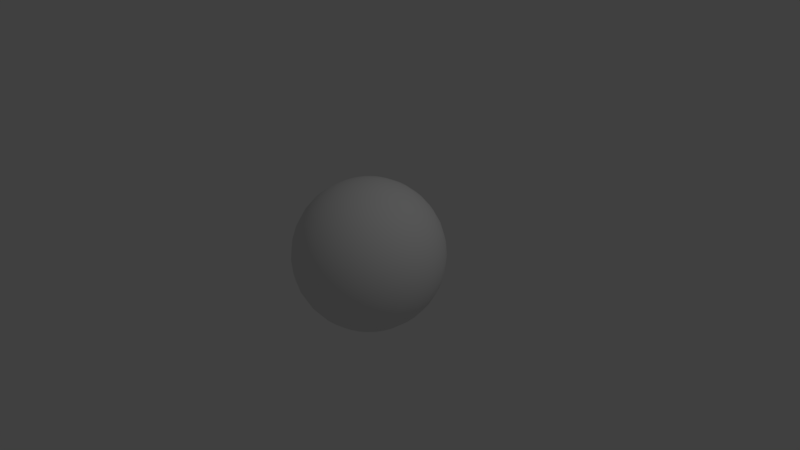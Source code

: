 # Source: Venus.blend  (saved by Blender 2.79.0; exported with 4.5.12 LTS)
import bpy
from mathutils import Matrix  # noqa: F401  (used for matrix-valued properties, if any)

bpy.ops.wm.read_factory_settings(use_empty=True)
scene = bpy.context.scene
scene.name = 'Scene'

# ---- collections
col_collection_1 = bpy.data.collections.new('Collection 1'); scene.collection.children.link(col_collection_1)

# ---- world
world_world = bpy.data.worlds.new('World'); scene.world = world_world
world_world.color = (0.05088, 0.05088, 0.05088)
world_world.use_sun_shadow = False
world_world.sun_shadow_jitter_overblur = 0.0
world_world.cycles.sampling_method = 'MANUAL'

# ---- cameras
cam_camera = bpy.data.cameras.new('Camera')
cam_camera.clip_end = 100.0
cam_camera.lens = 35.0
cam_camera.sensor_width = 32.0
cam_camera.sensor_height = 18.0
cam_camera.ortho_scale = 7.314
cam_camera.dof.focus_distance = 0.0
cam_camera.dof.aperture_fstop = 128.0

# ---- lights
light_lamp = bpy.data.lights.new('Lamp', 'POINT')
light_lamp.transmission_factor = 0.0
light_lamp.cutoff_distance = 30.0
light_lamp.energy = 100.0
light_lamp.shadow_buffer_clip_start = 1.001
light_lamp.shadow_soft_size = 0.1
light_lamp.shadow_maximum_resolution = 0.006
light_lamp.use_absolute_resolution = True

# ---- meshes
me_sphere = bpy.data.meshes.new('Sphere')
me_sphere.from_pydata([(0.0, 0.1951, 0.9808), (0.0, 0.3827, 0.9239), (0.0, 0.5556, 0.8315), (0.0, 0.7071, 0.7071), (0.0, 0.8315, 0.5556), (0.0, 0.9239, 0.3827), (0.0, 0.9808, 0.1951), (0.0, 1.0, 7.55e-08), (0.0, 0.9808, -0.1951), (0.0, 0.5556, -0.8315), (0.03806, 0.1913, 0.9808), (0.07466, 0.3753, 0.9239), (0.1084, 0.5449, 0.8315), (0.1379, 0.6935, 0.7071), (0.1622, 0.8155, 0.5556), (0.1802, 0.9061, 0.3827), (0.1913, 0.9619, 0.1951), (0.1951, 0.9808, 7.55e-08), (0.1913, 0.9619, -0.1951), (0.1802, 0.9061, -0.3827), (0.1622, 0.8155, -0.5556), (0.1379, 0.6935, -0.7071), (0.1084, 0.5449, -0.8315), (0.07466, 0.3753, -0.9239), (0.03806, 0.1913, -0.9808), (0.07466, 0.1802, 0.9808), (0.1464, 0.3536, 0.9239), (0.2126, 0.5133, 0.8315), (0.2706, 0.6533, 0.7071), (0.3182, 0.7682, 0.5556), (0.3536, 0.8536, 0.3827), (0.3753, 0.9061, 0.1951), (0.3827, 0.9239, 7.55e-08), (0.3753, 0.9061, -0.1951), (0.3536, 0.8536, -0.3827), (0.3182, 0.7682, -0.5556), (0.2706, 0.6533, -0.7071), (0.2126, 0.5133, -0.8315), (0.1464, 0.3536, -0.9239), (0.07466, 0.1802, -0.9808), (0.1084, 0.1622, 0.9808), (0.2126, 0.3182, 0.9239), (0.3087, 0.4619, 0.8315), (0.3928, 0.5879, 0.7071), (0.4619, 0.6913, 0.5556), (0.5133, 0.7682, 0.3827), (0.5449, 0.8155, 0.1951), (0.5556, 0.8315, 7.55e-08), (0.5449, 0.8155, -0.1951), (0.5133, 0.7682, -0.3827), (0.4619, 0.6913, -0.5556), (0.3928, 0.5879, -0.7071), (0.3087, 0.4619, -0.8315), (0.2126, 0.3182, -0.9239), (0.1084, 0.1622, -0.9808), (0.1379, 0.1379, 0.9808), (0.2706, 0.2706, 0.9239), (0.3928, 0.3928, 0.8315), (0.5, 0.5, 0.7071), (0.5879, 0.5879, 0.5556), (0.6533, 0.6533, 0.3827), (0.6935, 0.6935, 0.1951), (0.7071, 0.7071, 7.55e-08), (0.6935, 0.6935, -0.1951), (0.6533, 0.6533, -0.3827), (0.5879, 0.5879, -0.5556), (0.5, 0.5, -0.7071), (0.3928, 0.3928, -0.8315), (0.2706, 0.2706, -0.9239), (0.1379, 0.1379, -0.9808), (0.1622, 0.1084, 0.9808), (0.3182, 0.2126, 0.9239), (0.4619, 0.3087, 0.8315), (0.5879, 0.3928, 0.7071), (0.6913, 0.4619, 0.5556), (0.7682, 0.5133, 0.3827), (0.8155, 0.5449, 0.1951), (0.8315, 0.5556, 7.55e-08), (0.8155, 0.5449, -0.1951), (0.7682, 0.5133, -0.3827), (0.6913, 0.4619, -0.5556), (0.5879, 0.3928, -0.7071), (0.4619, 0.3087, -0.8315), (0.3182, 0.2126, -0.9239), (0.1622, 0.1084, -0.9808), (0.1802, 0.07466, 0.9808), (0.3536, 0.1464, 0.9239), (0.5133, 0.2126, 0.8315), (0.6533, 0.2706, 0.7071), (0.7682, 0.3182, 0.5556), (0.8536, 0.3536, 0.3827), (0.9061, 0.3753, 0.1951), (0.9239, 0.3827, 7.55e-08), (0.9061, 0.3753, -0.1951), (0.8536, 0.3536, -0.3827), (0.7682, 0.3182, -0.5556), (0.6533, 0.2706, -0.7071), (0.5133, 0.2126, -0.8315), (0.3536, 0.1464, -0.9239), (0.1802, 0.07466, -0.9808), (0.1913, 0.03806, 0.9808), (0.3753, 0.07466, 0.9239), (0.5449, 0.1084, 0.8315), (0.6935, 0.1379, 0.7071), (0.8155, 0.1622, 0.5556), (0.9061, 0.1802, 0.3827), (0.9619, 0.1913, 0.1951), (0.9808, 0.1951, 7.55e-08), (0.9619, 0.1913, -0.1951), (0.9061, 0.1802, -0.3827), (0.8155, 0.1622, -0.5556), (0.6935, 0.1379, -0.7071), (0.5449, 0.1084, -0.8315), (0.3753, 0.07466, -0.9239), (0.1913, 0.03806, -0.9808), (0.1951, -3.266e-07, 0.9808), (0.3827, -3.192e-07, 0.9239), (0.5556, -3.117e-07, 0.8315), (0.7071, -3.192e-07, 0.7071), (0.8315, -3.341e-07, 0.5556), (0.9239, -2.745e-07, 0.3827), (0.9808, -3.937e-07, 0.1951), (1.0, -3.788e-07, 7.55e-08), (0.9808, -3.937e-07, -0.1951), (0.9239, -2.298e-07, -0.3827), (0.8315, -3.341e-07, -0.5556), (0.7071, -3.192e-07, -0.7071), (0.5556, -3.415e-07, -0.8315), (0.3827, -3.043e-07, -0.9239), (0.1951, -3.08e-07, -0.9808), (0.1913, -0.03806, 0.9808), (0.3753, -0.07466, 0.9239), (0.5449, -0.1084, 0.8315), (0.6935, -0.138, 0.7071), (0.8155, -0.1622, 0.5556), (0.9061, -0.1802, 0.3827), (0.9619, -0.1913, 0.1951), (0.9808, -0.1951, 7.55e-08), (0.9619, -0.1913, -0.1951), (0.9061, -0.1802, -0.3827), (0.8155, -0.1622, -0.5556), (0.6935, -0.138, -0.7071), (0.5449, -0.1084, -0.8315), (0.3753, -0.07466, -0.9239), (0.1913, -0.03806, -0.9808), (0.1802, -0.07466, 0.9808), (0.3536, -0.1464, 0.9239), (0.5133, -0.2126, 0.8315), (0.6533, -0.2706, 0.7071), (0.7682, -0.3182, 0.5556), (0.8536, -0.3536, 0.3827), (0.9061, -0.3753, 0.1951), (0.9239, -0.3827, 7.55e-08), (0.9061, -0.3753, -0.1951), (0.8536, -0.3536, -0.3827), (0.7682, -0.3182, -0.5556), (0.6533, -0.2706, -0.7071), (0.5133, -0.2126, -0.8315), (0.3536, -0.1464, -0.9239), (0.1802, -0.07466, -0.9808), (0.1622, -0.1084, 0.9808), (0.3182, -0.2126, 0.9239), (0.4619, -0.3087, 0.8315), (0.5879, -0.3928, 0.7071), (0.6913, -0.4619, 0.5556), (0.7682, -0.5133, 0.3827), (0.8155, -0.5449, 0.1951), (0.8315, -0.5556, 7.55e-08), (0.8155, -0.5449, -0.1951), (0.7682, -0.5133, -0.3827), (0.6913, -0.4619, -0.5556), (0.5879, -0.3928, -0.7071), (0.4619, -0.3087, -0.8315), (0.3182, -0.2126, -0.9239), (0.1622, -0.1084, -0.9808), (0.1379, -0.138, 0.9808), (0.2706, -0.2706, 0.9239), (0.3928, -0.3928, 0.8315), (0.5, -0.5, 0.7071), (0.5879, -0.5879, 0.5556), (0.6533, -0.6533, 0.3827), (0.6935, -0.6935, 0.1951), (0.7071, -0.7071, 7.55e-08), (0.6935, -0.6935, -0.1951), (0.6533, -0.6533, -0.3827), (0.5879, -0.5879, -0.5556), (0.5, -0.5, -0.7071), (0.3928, -0.3928, -0.8315), (0.2706, -0.2706, -0.9239), (0.1379, -0.138, -0.9808), (0.1084, -0.1622, 0.9808), (0.2126, -0.3182, 0.9239), (0.3087, -0.4619, 0.8315), (0.3928, -0.5879, 0.7071), (0.4619, -0.6913, 0.5556), (0.5133, -0.7682, 0.3827), (0.5449, -0.8155, 0.1951), (0.5556, -0.8315, 7.55e-08), (0.5449, -0.8155, -0.1951), (0.5133, -0.7682, -0.3827), (0.4619, -0.6913, -0.5556), (0.3928, -0.5879, -0.7071), (0.3087, -0.4619, -0.8315), (0.2126, -0.3182, -0.9239), (0.1084, -0.1622, -0.9808), (0.0, -3.258e-07, -1.0), (0.07466, -0.1802, 0.9808), (0.1464, -0.3536, 0.9239), (0.2126, -0.5133, 0.8315), (0.2706, -0.6533, 0.7071), (0.3182, -0.7682, 0.5556), (0.3536, -0.8536, 0.3827), (0.3753, -0.9061, 0.1951), (0.3827, -0.9239, 7.55e-08), (0.3753, -0.9061, -0.1951), (0.3536, -0.8536, -0.3827), (0.3182, -0.7682, -0.5556), (0.2706, -0.6533, -0.7071), (0.2126, -0.5133, -0.8315), (0.1464, -0.3536, -0.9239), (0.07466, -0.1802, -0.9808), (0.03806, -0.1913, 0.9808), (0.07466, -0.3753, 0.9239), (0.1084, -0.5449, 0.8315), (0.1379, -0.6935, 0.7071), (0.1622, -0.8155, 0.5556), (0.1802, -0.9061, 0.3827), (0.1913, -0.9619, 0.1951), (0.1951, -0.9808, 7.55e-08), (0.1913, -0.9619, -0.1951), (0.1802, -0.9061, -0.3827), (0.1622, -0.8155, -0.5556), (0.1379, -0.6935, -0.7071), (0.1084, -0.5449, -0.8315), (0.07466, -0.3753, -0.9239), (0.03806, -0.1913, -0.9808), (-7.212e-09, -0.1951, 0.9808), (4.122e-08, -0.3827, 0.9239), (2.632e-08, -0.5556, 0.8315), (-2.584e-08, -0.7071, 0.7071), (-8.544e-08, -0.8315, 0.5556), (6.357e-08, -0.9239, 0.3827), (-8.544e-08, -0.9808, 0.1951), (-1.003e-07, -1.0, 7.55e-08), (-8.544e-08, -0.9808, -0.1951), (6.357e-08, -0.9239, -0.3827), (-8.544e-08, -0.8315, -0.5556), (-2.584e-08, -0.7071, -0.7071), (-1.094e-08, -0.5556, -0.8315), (3.964e-09, -0.3827, -0.9239), (3.964e-09, -0.1951, -0.9808), (-0.03806, -0.1913, 0.9808), (-0.07466, -0.3753, 0.9239), (-0.1084, -0.5449, 0.8315), (-0.1379, -0.6935, 0.7071), (-0.1622, -0.8155, 0.5556), (-0.1802, -0.9061, 0.3827), (-0.1913, -0.9619, 0.1951), (-0.1951, -0.9808, 7.55e-08), (-0.1913, -0.9619, -0.1951), (-0.1802, -0.9061, -0.3827), (-0.1622, -0.8155, -0.5556), (-0.1379, -0.6935, -0.7071), (-0.1084, -0.5449, -0.8315), (-0.07466, -0.3753, -0.9239), (-0.03806, -0.1913, -0.9808), (-0.07466, -0.1802, 0.9808), (-0.1464, -0.3536, 0.9239), (-0.2126, -0.5133, 0.8315), (-0.2706, -0.6533, 0.7071), (-0.3182, -0.7682, 0.5556), (-0.3536, -0.8536, 0.3827), (-0.3753, -0.9061, 0.1951), (-0.3827, -0.9239, 7.55e-08), (-0.3753, -0.9061, -0.1951), (-0.3536, -0.8536, -0.3827), (-0.3182, -0.7682, -0.5556), (-0.2706, -0.6533, -0.7071), (-0.2126, -0.5133, -0.8315), (-0.1464, -0.3536, -0.9239), (-0.07466, -0.1802, -0.9808), (-0.1084, -0.1622, 0.9808), (-0.2126, -0.3182, 0.9239), (-0.3087, -0.4619, 0.8315), (-0.3928, -0.5879, 0.7071), (-0.4619, -0.6913, 0.5556), (-0.5133, -0.7682, 0.3827), (-0.5449, -0.8155, 0.1951), (-0.5556, -0.8315, 7.55e-08), (-0.5449, -0.8155, -0.1951), (-0.5133, -0.7682, -0.3827), (-0.4619, -0.6913, -0.5556), (-0.3928, -0.5879, -0.7071), (-0.3087, -0.4619, -0.8315), (-0.2126, -0.3182, -0.9239), (-0.1084, -0.1622, -0.9808), (-2.304e-07, -5.562e-07, 1.0), (-0.1379, -0.138, 0.9808), (-0.2706, -0.2706, 0.9239), (-0.3928, -0.3928, 0.8315), (-0.5, -0.5, 0.7071), (-0.5879, -0.5879, 0.5556), (-0.6533, -0.6533, 0.3827), (-0.6935, -0.6935, 0.1951), (-0.7071, -0.7071, 7.55e-08), (-0.6935, -0.6935, -0.1951), (-0.6533, -0.6533, -0.3827), (-0.5879, -0.5879, -0.5556), (-0.5, -0.5, -0.7071), (-0.3928, -0.3928, -0.8315), (-0.2706, -0.2706, -0.9239), (-0.1379, -0.1379, -0.9808), (-0.1622, -0.1084, 0.9808), (-0.3182, -0.2126, 0.9239), (-0.4619, -0.3087, 0.8315), (-0.5879, -0.3928, 0.7071), (-0.6913, -0.4619, 0.5556), (-0.7682, -0.5133, 0.3827), (-0.8155, -0.5449, 0.1951), (-0.8315, -0.5556, 7.55e-08), (-0.8155, -0.5449, -0.1951), (-0.7682, -0.5133, -0.3827), (-0.6913, -0.4619, -0.5556), (-0.5879, -0.3928, -0.7071), (-0.4619, -0.3087, -0.8315), (-0.3182, -0.2126, -0.9239), (-0.1622, -0.1084, -0.9808), (-0.1802, -0.07466, 0.9808), (-0.3536, -0.1464, 0.9239), (-0.5133, -0.2126, 0.8315), (-0.6533, -0.2706, 0.7071), (-0.7682, -0.3182, 0.5556), (-0.8536, -0.3536, 0.3827), (-0.9061, -0.3753, 0.1951), (-0.9239, -0.3827, 7.55e-08), (-0.9061, -0.3753, -0.1951), (-0.8536, -0.3536, -0.3827), (-0.7682, -0.3182, -0.5556), (-0.6533, -0.2706, -0.7071), (-0.5133, -0.2126, -0.8315), (-0.3536, -0.1464, -0.9239), (-0.1802, -0.07466, -0.9808), (-0.1913, -0.03806, 0.9808), (-0.3753, -0.07466, 0.9239), (-0.5449, -0.1084, 0.8315), (-0.6935, -0.1379, 0.7071), (-0.8155, -0.1622, 0.5556), (-0.9061, -0.1802, 0.3827), (-0.9619, -0.1913, 0.1951), (-0.9808, -0.1951, 7.55e-08), (-0.9619, -0.1913, -0.1951), (-0.9061, -0.1802, -0.3827), (-0.8155, -0.1622, -0.5556), (-0.6935, -0.1379, -0.7071), (-0.5449, -0.1084, -0.8315), (-0.3753, -0.07466, -0.9239), (-0.1913, -0.03806, -0.9808), (-0.1951, -3.117e-07, 0.9808), (-0.3827, -2.819e-07, 0.9239), (-0.5556, -2.819e-07, 0.8315), (-0.7071, -1.851e-07, 0.7071), (-0.8315, -1.404e-07, 0.5556), (-0.9239, -3.192e-07, 0.3827), (-0.9808, -9.567e-08, 0.1951), (-1.0, -1.404e-07, 7.55e-08), (-0.9808, -9.567e-08, -0.1951), (-0.9239, -3.192e-07, -0.3827), (-0.8315, -1.404e-07, -0.5556), (-0.7071, -1.851e-07, -0.7071), (-0.5556, -2.596e-07, -0.8315), (-0.3827, -2.521e-07, -0.9239), (-0.1951, -3.155e-07, -0.9808), (-0.1913, 0.03806, 0.9808), (-0.3753, 0.07466, 0.9239), (-0.5449, 0.1084, 0.8315), (-0.6935, 0.1379, 0.7071), (-0.8155, 0.1622, 0.5556), (-0.9061, 0.1802, 0.3827), (-0.9619, 0.1913, 0.1951), (-0.9808, 0.1951, 7.55e-08), (-0.9619, 0.1913, -0.1951), (-0.9061, 0.1802, -0.3827), (-0.8155, 0.1622, -0.5556), (-0.6935, 0.1379, -0.7071), (-0.5449, 0.1084, -0.8315), (-0.3753, 0.07466, -0.9239), (-0.1913, 0.03806, -0.9808), (-0.1802, 0.07466, 0.9808), (-0.3536, 0.1464, 0.9239), (-0.5133, 0.2126, 0.8315), (-0.6533, 0.2706, 0.7071), (-0.7682, 0.3182, 0.5556), (-0.8536, 0.3536, 0.3827), (-0.9061, 0.3753, 0.1951), (-0.9239, 0.3827, 7.55e-08), (-0.9061, 0.3753, -0.1951), (-0.8536, 0.3536, -0.3827), (-0.7682, 0.3182, -0.5556), (-0.6533, 0.2706, -0.7071), (-0.5133, 0.2126, -0.8315), (-0.3536, 0.1464, -0.9239), (-0.1802, 0.07466, -0.9808), (-0.1622, 0.1084, 0.9808), (-0.3182, 0.2126, 0.9239), (-0.4619, 0.3087, 0.8315), (-0.5879, 0.3928, 0.7071), (-0.6913, 0.4619, 0.5556), (-0.7682, 0.5133, 0.3827), (-0.8155, 0.5449, 0.1951), (-0.8315, 0.5556, 7.55e-08), (-0.8155, 0.5449, -0.1951), (-0.7682, 0.5133, -0.3827), (-0.6913, 0.4619, -0.5556), (-0.5879, 0.3928, -0.7071), (-0.4619, 0.3087, -0.8315), (-0.3182, 0.2126, -0.9239), (-0.1622, 0.1084, -0.9808), (-0.1379, 0.1379, 0.9808), (-0.2706, 0.2706, 0.9239), (-0.3928, 0.3928, 0.8315), (-0.5, 0.5, 0.7071), (-0.5879, 0.5879, 0.5556), (-0.6533, 0.6533, 0.3827), (-0.6935, 0.6935, 0.1951), (-0.7071, 0.7071, 7.55e-08), (-0.6935, 0.6935, -0.1951), (-0.6533, 0.6533, -0.3827), (-0.5879, 0.5879, -0.5556), (-0.5, 0.5, -0.7071), (-0.3928, 0.3928, -0.8315), (-0.2706, 0.2706, -0.9239), (-0.1379, 0.1379, -0.9808), (-0.1084, 0.1622, 0.9808), (-0.2126, 0.3182, 0.9239), (-0.3087, 0.4619, 0.8315), (-0.3928, 0.5879, 0.7071), (-0.4619, 0.6913, 0.5556), (-0.5133, 0.7682, 0.3827), (-0.5449, 0.8155, 0.1951), (-0.5556, 0.8315, 7.55e-08), (-0.5449, 0.8155, -0.1951), (-0.5133, 0.7682, -0.3827), (-0.4619, 0.6913, -0.5556), (-0.3928, 0.5879, -0.7071), (-0.3087, 0.4619, -0.8315), (-0.2126, 0.3182, -0.9239), (-0.1084, 0.1622, -0.9808), (-0.07466, 0.1802, 0.9808), (-0.1464, 0.3536, 0.9239), (-0.2126, 0.5133, 0.8315), (-0.2706, 0.6533, 0.7071), (-0.3182, 0.7682, 0.5556), (-0.3536, 0.8536, 0.3827), (-0.3753, 0.9061, 0.1951), (-0.3827, 0.9239, 7.55e-08), (-0.3753, 0.9061, -0.1951), (-0.3536, 0.8536, -0.3827), (-0.3182, 0.7682, -0.5556), (-0.2706, 0.6533, -0.7071), (-0.2126, 0.5133, -0.8315), (-0.1464, 0.3536, -0.9239), (-0.07466, 0.1802, -0.9808), (-0.03806, 0.1913, 0.9808), (-0.07466, 0.3753, 0.9239), (-0.1084, 0.5449, 0.8315), (-0.1379, 0.6935, 0.7071), (-0.1622, 0.8155, 0.5556), (-0.1802, 0.9061, 0.3827), (-0.1913, 0.9619, 0.1951), (-0.1951, 0.9808, 7.55e-08), (-0.1913, 0.9619, -0.1951), (-0.1802, 0.9061, -0.3827), (-0.1622, 0.8155, -0.5556), (-0.1379, 0.6935, -0.7071), (-0.1084, 0.5449, -0.8315), (-0.07466, 0.3753, -0.9239), (-0.03806, 0.1913, -0.9808), (6.357e-08, 0.9239, -0.3827), (2.722e-07, 0.8315, -0.5556), (1.53e-07, 0.7071, -0.7071), (7.847e-08, 0.3827, -0.9239), (1.514e-08, 0.1951, -0.9808)], [], [(5, 4, 14, 15), (480, 9, 22, 23), (6, 5, 15, 16), (481, 480, 23, 24), (7, 6, 16, 17), (0, 296, 10), (205, 481, 24), (8, 7, 17, 18), (1, 0, 10, 11), (477, 8, 18, 19), (2, 1, 11, 12), (478, 477, 19, 20), (3, 2, 12, 13), (479, 478, 20, 21), (4, 3, 13, 14), (9, 479, 21, 22), (21, 20, 35, 36), (14, 13, 28, 29), (22, 21, 36, 37), (15, 14, 29, 30), (23, 22, 37, 38), (16, 15, 30, 31), (24, 23, 38, 39), (17, 16, 31, 32), (10, 296, 25), (205, 24, 39), (18, 17, 32, 33), (11, 10, 25, 26), (19, 18, 33, 34), (12, 11, 26, 27), (20, 19, 34, 35), (13, 12, 27, 28), (205, 39, 54), (33, 32, 47, 48), (26, 25, 40, 41), (34, 33, 48, 49), (27, 26, 41, 42), (35, 34, 49, 50), (28, 27, 42, 43), (36, 35, 50, 51), (29, 28, 43, 44), (37, 36, 51, 52), (30, 29, 44, 45), (38, 37, 52, 53), (31, 30, 45, 46), (39, 38, 53, 54), (32, 31, 46, 47), (25, 296, 40), (52, 51, 66, 67), (45, 44, 59, 60), (53, 52, 67, 68), (46, 45, 60, 61), (54, 53, 68, 69), (47, 46, 61, 62), (40, 296, 55), (205, 54, 69), (48, 47, 62, 63), (41, 40, 55, 56), (49, 48, 63, 64), (42, 41, 56, 57), (50, 49, 64, 65), (43, 42, 57, 58), (51, 50, 65, 66), (44, 43, 58, 59), (56, 55, 70, 71), (64, 63, 78, 79), (57, 56, 71, 72), (65, 64, 79, 80), (58, 57, 72, 73), (66, 65, 80, 81), (59, 58, 73, 74), (67, 66, 81, 82), (60, 59, 74, 75), (68, 67, 82, 83), (61, 60, 75, 76), (69, 68, 83, 84), (62, 61, 76, 77), (55, 296, 70), (205, 69, 84), (63, 62, 77, 78), (75, 74, 89, 90), (83, 82, 97, 98), (76, 75, 90, 91), (84, 83, 98, 99), (77, 76, 91, 92), (70, 296, 85), (205, 84, 99), (78, 77, 92, 93), (71, 70, 85, 86), (79, 78, 93, 94), (72, 71, 86, 87), (80, 79, 94, 95), (73, 72, 87, 88), (81, 80, 95, 96), (74, 73, 88, 89), (82, 81, 96, 97), (94, 93, 108, 109), (87, 86, 101, 102), (95, 94, 109, 110), (88, 87, 102, 103), (96, 95, 110, 111), (89, 88, 103, 104), (97, 96, 111, 112), (90, 89, 104, 105), (98, 97, 112, 113), (91, 90, 105, 106), (99, 98, 113, 114), (92, 91, 106, 107), (85, 296, 100), (205, 99, 114), (93, 92, 107, 108), (86, 85, 100, 101), (113, 112, 127, 128), (106, 105, 120, 121), (114, 113, 128, 129), (107, 106, 121, 122), (100, 296, 115), (205, 114, 129), (108, 107, 122, 123), (101, 100, 115, 116), (109, 108, 123, 124), (102, 101, 116, 117), (110, 109, 124, 125), (103, 102, 117, 118), (111, 110, 125, 126), (104, 103, 118, 119), (112, 111, 126, 127), (105, 104, 119, 120), (117, 116, 131, 132), (125, 124, 139, 140), (118, 117, 132, 133), (126, 125, 140, 141), (119, 118, 133, 134), (127, 126, 141, 142), (120, 119, 134, 135), (128, 127, 142, 143), (121, 120, 135, 136), (129, 128, 143, 144), (122, 121, 136, 137), (115, 296, 130), (205, 129, 144), (123, 122, 137, 138), (116, 115, 130, 131), (124, 123, 138, 139), (136, 135, 150, 151), (144, 143, 158, 159), (137, 136, 151, 152), (130, 296, 145), (205, 144, 159), (138, 137, 152, 153), (131, 130, 145, 146), (139, 138, 153, 154), (132, 131, 146, 147), (140, 139, 154, 155), (133, 132, 147, 148), (141, 140, 155, 156), (134, 133, 148, 149), (142, 141, 156, 157), (135, 134, 149, 150), (143, 142, 157, 158), (155, 154, 169, 170), (148, 147, 162, 163), (156, 155, 170, 171), (149, 148, 163, 164), (157, 156, 171, 172), (150, 149, 164, 165), (158, 157, 172, 173), (151, 150, 165, 166), (159, 158, 173, 174), (152, 151, 166, 167), (145, 296, 160), (205, 159, 174), (153, 152, 167, 168), (146, 145, 160, 161), (154, 153, 168, 169), (147, 146, 161, 162), (174, 173, 188, 189), (167, 166, 181, 182), (160, 296, 175), (205, 174, 189), (168, 167, 182, 183), (161, 160, 175, 176), (169, 168, 183, 184), (162, 161, 176, 177), (170, 169, 184, 185), (163, 162, 177, 178), (171, 170, 185, 186), (164, 163, 178, 179), (172, 171, 186, 187), (165, 164, 179, 180), (173, 172, 187, 188), (166, 165, 180, 181), (186, 185, 200, 201), (179, 178, 193, 194), (187, 186, 201, 202), (180, 179, 194, 195), (188, 187, 202, 203), (181, 180, 195, 196), (189, 188, 203, 204), (182, 181, 196, 197), (175, 296, 190), (205, 189, 204), (183, 182, 197, 198), (176, 175, 190, 191), (184, 183, 198, 199), (177, 176, 191, 192), (185, 184, 199, 200), (178, 177, 192, 193), (190, 296, 206), (205, 204, 220), (198, 197, 213, 214), (191, 190, 206, 207), (199, 198, 214, 215), (192, 191, 207, 208), (200, 199, 215, 216), (193, 192, 208, 209), (201, 200, 216, 217), (194, 193, 209, 210), (202, 201, 217, 218), (195, 194, 210, 211), (203, 202, 218, 219), (196, 195, 211, 212), (204, 203, 219, 220), (197, 196, 212, 213), (210, 209, 224, 225), (218, 217, 232, 233), (211, 210, 225, 226), (219, 218, 233, 234), (212, 211, 226, 227), (220, 219, 234, 235), (213, 212, 227, 228), (206, 296, 221), (205, 220, 235), (214, 213, 228, 229), (207, 206, 221, 222), (215, 214, 229, 230), (208, 207, 222, 223), (216, 215, 230, 231), (209, 208, 223, 224), (217, 216, 231, 232), (229, 228, 243, 244), (222, 221, 236, 237), (230, 229, 244, 245), (223, 222, 237, 238), (231, 230, 245, 246), (224, 223, 238, 239), (232, 231, 246, 247), (225, 224, 239, 240), (233, 232, 247, 248), (226, 225, 240, 241), (234, 233, 248, 249), (227, 226, 241, 242), (235, 234, 249, 250), (228, 227, 242, 243), (221, 296, 236), (205, 235, 250), (248, 247, 262, 263), (241, 240, 255, 256), (249, 248, 263, 264), (242, 241, 256, 257), (250, 249, 264, 265), (243, 242, 257, 258), (236, 296, 251), (205, 250, 265), (244, 243, 258, 259), (237, 236, 251, 252), (245, 244, 259, 260), (238, 237, 252, 253), (246, 245, 260, 261), (239, 238, 253, 254), (247, 246, 261, 262), (240, 239, 254, 255), (252, 251, 266, 267), (260, 259, 274, 275), (253, 252, 267, 268), (261, 260, 275, 276), (254, 253, 268, 269), (262, 261, 276, 277), (255, 254, 269, 270), (263, 262, 277, 278), (256, 255, 270, 271), (264, 263, 278, 279), (257, 256, 271, 272), (265, 264, 279, 280), (258, 257, 272, 273), (251, 296, 266), (205, 265, 280), (259, 258, 273, 274), (271, 270, 285, 286), (279, 278, 293, 294), (272, 271, 286, 287), (280, 279, 294, 295), (273, 272, 287, 288), (266, 296, 281), (205, 280, 295), (274, 273, 288, 289), (267, 266, 281, 282), (275, 274, 289, 290), (268, 267, 282, 283), (276, 275, 290, 291), (269, 268, 283, 284), (277, 276, 291, 292), (270, 269, 284, 285), (278, 277, 292, 293), (290, 289, 305, 306), (283, 282, 298, 299), (291, 290, 306, 307), (284, 283, 299, 300), (292, 291, 307, 308), (285, 284, 300, 301), (293, 292, 308, 309), (286, 285, 301, 302), (294, 293, 309, 310), (287, 286, 302, 303), (295, 294, 310, 311), (288, 287, 303, 304), (281, 296, 297), (205, 295, 311), (289, 288, 304, 305), (282, 281, 297, 298), (310, 309, 324, 325), (303, 302, 317, 318), (311, 310, 325, 326), (304, 303, 318, 319), (297, 296, 312), (205, 311, 326), (305, 304, 319, 320), (298, 297, 312, 313), (306, 305, 320, 321), (299, 298, 313, 314), (307, 306, 321, 322), (300, 299, 314, 315), (308, 307, 322, 323), (301, 300, 315, 316), (309, 308, 323, 324), (302, 301, 316, 317), (322, 321, 336, 337), (315, 314, 329, 330), (323, 322, 337, 338), (316, 315, 330, 331), (324, 323, 338, 339), (317, 316, 331, 332), (325, 324, 339, 340), (318, 317, 332, 333), (326, 325, 340, 341), (319, 318, 333, 334), (312, 296, 327), (205, 326, 341), (320, 319, 334, 335), (313, 312, 327, 328), (321, 320, 335, 336), (314, 313, 328, 329), (341, 340, 355, 356), (334, 333, 348, 349), (327, 296, 342), (205, 341, 356), (335, 334, 349, 350), (328, 327, 342, 343), (336, 335, 350, 351), (329, 328, 343, 344), (337, 336, 351, 352), (330, 329, 344, 345), (338, 337, 352, 353), (331, 330, 345, 346), (339, 338, 353, 354), (332, 331, 346, 347), (340, 339, 354, 355), (333, 332, 347, 348), (345, 344, 359, 360), (353, 352, 367, 368), (346, 345, 360, 361), (354, 353, 368, 369), (347, 346, 361, 362), (355, 354, 369, 370), (348, 347, 362, 363), (356, 355, 370, 371), (349, 348, 363, 364), (342, 296, 357), (205, 356, 371), (350, 349, 364, 365), (343, 342, 357, 358), (351, 350, 365, 366), (344, 343, 358, 359), (352, 351, 366, 367), (364, 363, 378, 379), (357, 296, 372), (205, 371, 386), (365, 364, 379, 380), (358, 357, 372, 373), (366, 365, 380, 381), (359, 358, 373, 374), (367, 366, 381, 382), (360, 359, 374, 375), (368, 367, 382, 383), (361, 360, 375, 376), (369, 368, 383, 384), (362, 361, 376, 377), (370, 369, 384, 385), (363, 362, 377, 378), (371, 370, 385, 386), (383, 382, 397, 398), (376, 375, 390, 391), (384, 383, 398, 399), (377, 376, 391, 392), (385, 384, 399, 400), (378, 377, 392, 393), (386, 385, 400, 401), (379, 378, 393, 394), (372, 296, 387), (205, 386, 401), (380, 379, 394, 395), (373, 372, 387, 388), (381, 380, 395, 396), (374, 373, 388, 389), (382, 381, 396, 397), (375, 374, 389, 390), (387, 296, 402), (205, 401, 416), (395, 394, 409, 410), (388, 387, 402, 403), (396, 395, 410, 411), (389, 388, 403, 404), (397, 396, 411, 412), (390, 389, 404, 405), (398, 397, 412, 413), (391, 390, 405, 406), (399, 398, 413, 414), (392, 391, 406, 407), (400, 399, 414, 415), (393, 392, 407, 408), (401, 400, 415, 416), (394, 393, 408, 409), (406, 405, 420, 421), (414, 413, 428, 429), (407, 406, 421, 422), (415, 414, 429, 430), (408, 407, 422, 423), (416, 415, 430, 431), (409, 408, 423, 424), (402, 296, 417), (205, 416, 431), (410, 409, 424, 425), (403, 402, 417, 418), (411, 410, 425, 426), (404, 403, 418, 419), (412, 411, 426, 427), (405, 404, 419, 420), (413, 412, 427, 428), (425, 424, 439, 440), (418, 417, 432, 433), (426, 425, 440, 441), (419, 418, 433, 434), (427, 426, 441, 442), (420, 419, 434, 435), (428, 427, 442, 443), (421, 420, 435, 436), (429, 428, 443, 444), (422, 421, 436, 437), (430, 429, 444, 445), (423, 422, 437, 438), (431, 430, 445, 446), (424, 423, 438, 439), (417, 296, 432), (205, 431, 446), (444, 443, 458, 459), (437, 436, 451, 452), (445, 444, 459, 460), (438, 437, 452, 453), (446, 445, 460, 461), (439, 438, 453, 454), (432, 296, 447), (205, 446, 461), (440, 439, 454, 455), (433, 432, 447, 448), (441, 440, 455, 456), (434, 433, 448, 449), (442, 441, 456, 457), (435, 434, 449, 450), (443, 442, 457, 458), (436, 435, 450, 451), (456, 455, 470, 471), (449, 448, 463, 464), (457, 456, 471, 472), (450, 449, 464, 465), (458, 457, 472, 473), (451, 450, 465, 466), (459, 458, 473, 474), (452, 451, 466, 467), (460, 459, 474, 475), (453, 452, 467, 468), (461, 460, 475, 476), (454, 453, 468, 469), (447, 296, 462), (205, 461, 476), (455, 454, 469, 470), (448, 447, 462, 463), (475, 474, 9, 480), (468, 467, 5, 6), (476, 475, 480, 481), (469, 468, 6, 7), (462, 296, 0), (205, 476, 481), (470, 469, 7, 8), (463, 462, 0, 1), (471, 470, 8, 477), (464, 463, 1, 2), (472, 471, 477, 478), (465, 464, 2, 3), (473, 472, 478, 479), (466, 465, 3, 4), (474, 473, 479, 9), (467, 466, 4, 5)])
me_sphere.polygons.foreach_set('use_smooth', [True] * 512)
_uv = me_sphere.uv_layers.new(name='UVMap')
_uv.uv.foreach_set('vector', [0.4977, 0.625, 0.4977, 0.6875, 0.4822, 0.6875, 0.4822, 0.625, 0.4977, 0.125, 0.4977, 0.1875, 0.4822, 0.1875, 0.4822, 0.125, 0.4977, 0.5625, 0.4977, 0.625, 0.4822, 0.625, 0.4822, 0.5625, 0.4977, 0.0625, 0.4977, 0.125, 0.4822, 0.125, 0.4822, 0.0625, 0.4977, 0.5, 0.4977, 0.5625, 0.4822, 0.5625, 0.4822, 0.5, 0.4977, 0.9375, 0.7226, 1.0, 0.4822, 0.9375, 0.7298, 0.0, 0.4977, 0.0625, 0.4822, 0.0625, 0.4977, 0.4375, 0.4977, 0.5, 0.4822, 0.5, 0.4822, 0.4375, 0.4977, 0.875, 0.4977, 0.9375, 0.4822, 0.9375, 0.4822, 0.875, 0.4977, 0.375, 0.4977, 0.4375, 0.4822, 0.4375, 0.4822, 0.375, 0.4977, 0.8125, 0.4977, 0.875, 0.4822, 0.875, 0.4822, 0.8125, 0.4977, 0.3125, 0.4977, 0.375, 0.4822, 0.375, 0.4822, 0.3125, 0.4977, 0.75, 0.4977, 0.8125, 0.4822, 0.8125, 0.4822, 0.75, 0.4977, 0.25, 0.4977, 0.3125, 0.4822, 0.3125, 0.4822, 0.25, 0.4977, 0.6875, 0.4977, 0.75, 0.4822, 0.75, 0.4822, 0.6875, 0.4977, 0.1875, 0.4977, 0.25, 0.4822, 0.25, 0.4822, 0.1875, 0.4822, 0.25, 0.4822, 0.3125, 0.4666, 0.3125, 0.4666, 0.25, 0.4822, 0.6875, 0.4822, 0.75, 0.4666, 0.75, 0.4666, 0.6875, 0.4822, 0.1875, 0.4822, 0.25, 0.4666, 0.25, 0.4666, 0.1875, 0.4822, 0.625, 0.4822, 0.6875, 0.4666, 0.6875, 0.4666, 0.625, 0.4822, 0.125, 0.4822, 0.1875, 0.4666, 0.1875, 0.4666, 0.125, 0.4822, 0.5625, 0.4822, 0.625, 0.4666, 0.625, 0.4666, 0.5625, 0.4822, 0.0625, 0.4822, 0.125, 0.4666, 0.125, 0.4666, 0.0625, 0.4822, 0.5, 0.4822, 0.5625, 0.4666, 0.5625, 0.4666, 0.5, 0.4822, 0.9375, 0.7226, 1.0, 0.4666, 0.9375, 0.7298, 0.0, 0.4822, 0.0625, 0.4666, 0.0625, 0.4822, 0.4375, 0.4822, 0.5, 0.4666, 0.5, 0.4666, 0.4375, 0.4822, 0.875, 0.4822, 0.9375, 0.4666, 0.9375, 0.4666, 0.875, 0.4822, 0.375, 0.4822, 0.4375, 0.4666, 0.4375, 0.4666, 0.375, 0.4822, 0.8125, 0.4822, 0.875, 0.4666, 0.875, 0.4666, 0.8125, 0.4822, 0.3125, 0.4822, 0.375, 0.4666, 0.375, 0.4666, 0.3125, 0.4822, 0.75, 0.4822, 0.8125, 0.4666, 0.8125, 0.4666, 0.75, 0.2329, 0.0, 0.4666, 0.0625, 0.4511, 0.0625, 0.4666, 0.4375, 0.4666, 0.5, 0.4511, 0.5, 0.4511, 0.4375, 0.4666, 0.875, 0.4666, 0.9375, 0.4511, 0.9375, 0.4511, 0.875, 0.4666, 0.375, 0.4666, 0.4375, 0.4511, 0.4375, 0.4511, 0.375, 0.4666, 0.8125, 0.4666, 0.875, 0.4511, 0.875, 0.4511, 0.8125, 0.4666, 0.3125, 0.4666, 0.375, 0.4511, 0.375, 0.4511, 0.3125, 0.4666, 0.75, 0.4666, 0.8125, 0.4511, 0.8125, 0.4511, 0.75, 0.4666, 0.25, 0.4666, 0.3125, 0.4511, 0.3125, 0.4511, 0.25, 0.4666, 0.6875, 0.4666, 0.75, 0.4511, 0.75, 0.4511, 0.6875, 0.4666, 0.1875, 0.4666, 0.25, 0.4511, 0.25, 0.4511, 0.1875, 0.4666, 0.625, 0.4666, 0.6875, 0.4511, 0.6875, 0.4511, 0.625, 0.4666, 0.125, 0.4666, 0.1875, 0.4511, 0.1875, 0.4511, 0.125, 0.4666, 0.5625, 0.4666, 0.625, 0.4511, 0.625, 0.4511, 0.5625, 0.4666, 0.0625, 0.4666, 0.125, 0.4511, 0.125, 0.4511, 0.0625, 0.4666, 0.5, 0.4666, 0.5625, 0.4511, 0.5625, 0.4511, 0.5, 0.4666, 0.9375, 0.2257, 1.0, 0.4511, 0.9375, 0.4511, 0.1875, 0.4511, 0.25, 0.4356, 0.25, 0.4356, 0.1875, 0.4511, 0.625, 0.4511, 0.6875, 0.4356, 0.6875, 0.4356, 0.625, 0.4511, 0.125, 0.4511, 0.1875, 0.4356, 0.1875, 0.4356, 0.125, 0.4511, 0.5625, 0.4511, 0.625, 0.4356, 0.625, 0.4356, 0.5625, 0.4511, 0.0625, 0.4511, 0.125, 0.4356, 0.125, 0.4356, 0.0625, 0.4511, 0.5, 0.4511, 0.5625, 0.4356, 0.5625, 0.4356, 0.5, 0.4511, 0.9375, 0.2257, 1.0, 0.4356, 0.9375, 0.2329, 0.0, 0.4511, 0.0625, 0.4356, 0.0625, 0.4511, 0.4375, 0.4511, 0.5, 0.4356, 0.5, 0.4356, 0.4375, 0.4511, 0.875, 0.4511, 0.9375, 0.4356, 0.9375, 0.4356, 0.875, 0.4511, 0.375, 0.4511, 0.4375, 0.4356, 0.4375, 0.4356, 0.375, 0.4511, 0.8125, 0.4511, 0.875, 0.4356, 0.875, 0.4356, 0.8125, 0.4511, 0.3125, 0.4511, 0.375, 0.4356, 0.375, 0.4356, 0.3125, 0.4511, 0.75, 0.4511, 0.8125, 0.4356, 0.8125, 0.4356, 0.75, 0.4511, 0.25, 0.4511, 0.3125, 0.4356, 0.3125, 0.4356, 0.25, 0.4511, 0.6875, 0.4511, 0.75, 0.4356, 0.75, 0.4356, 0.6875, 0.4356, 0.875, 0.4356, 0.9375, 0.4201, 0.9375, 0.4201, 0.875, 0.4356, 0.375, 0.4356, 0.4375, 0.4201, 0.4375, 0.4201, 0.375, 0.4356, 0.8125, 0.4356, 0.875, 0.4201, 0.875, 0.4201, 0.8125, 0.4356, 0.3125, 0.4356, 0.375, 0.4201, 0.375, 0.4201, 0.3125, 0.4356, 0.75, 0.4356, 0.8125, 0.4201, 0.8125, 0.4201, 0.75, 0.4356, 0.25, 0.4356, 0.3125, 0.4201, 0.3125, 0.4201, 0.25, 0.4356, 0.6875, 0.4356, 0.75, 0.4201, 0.75, 0.4201, 0.6875, 0.4356, 0.1875, 0.4356, 0.25, 0.4201, 0.25, 0.4201, 0.1875, 0.4356, 0.625, 0.4356, 0.6875, 0.4201, 0.6875, 0.4201, 0.625, 0.4356, 0.125, 0.4356, 0.1875, 0.4201, 0.1875, 0.4201, 0.125, 0.4356, 0.5625, 0.4356, 0.625, 0.4201, 0.625, 0.4201, 0.5625, 0.4356, 0.0625, 0.4356, 0.125, 0.4201, 0.125, 0.4201, 0.0625, 0.4356, 0.5, 0.4356, 0.5625, 0.4201, 0.5625, 0.4201, 0.5, 0.4356, 0.9375, 0.2257, 1.0, 0.4201, 0.9375, 0.2329, 0.0, 0.4356, 0.0625, 0.4201, 0.0625, 0.4356, 0.4375, 0.4356, 0.5, 0.4201, 0.5, 0.4201, 0.4375, 0.4201, 0.625, 0.4201, 0.6875, 0.4045, 0.6875, 0.4045, 0.625, 0.4201, 0.125, 0.4201, 0.1875, 0.4045, 0.1875, 0.4045, 0.125, 0.4201, 0.5625, 0.4201, 0.625, 0.4045, 0.625, 0.4045, 0.5625, 0.4201, 0.0625, 0.4201, 0.125, 0.4045, 0.125, 0.4045, 0.0625, 0.4201, 0.5, 0.4201, 0.5625, 0.4045, 0.5625, 0.4045, 0.5, 0.4201, 0.9375, 0.2257, 1.0, 0.4045, 0.9375, 0.2329, 0.0, 0.4201, 0.0625, 0.4045, 0.0625, 0.4201, 0.4375, 0.4201, 0.5, 0.4045, 0.5, 0.4045, 0.4375, 0.4201, 0.875, 0.4201, 0.9375, 0.4045, 0.9375, 0.4045, 0.875, 0.4201, 0.375, 0.4201, 0.4375, 0.4045, 0.4375, 0.4045, 0.375, 0.4201, 0.8125, 0.4201, 0.875, 0.4045, 0.875, 0.4045, 0.8125, 0.4201, 0.3125, 0.4201, 0.375, 0.4045, 0.375, 0.4045, 0.3125, 0.4201, 0.75, 0.4201, 0.8125, 0.4045, 0.8125, 0.4045, 0.75, 0.4201, 0.25, 0.4201, 0.3125, 0.4045, 0.3125, 0.4045, 0.25, 0.4201, 0.6875, 0.4201, 0.75, 0.4045, 0.75, 0.4045, 0.6875, 0.4201, 0.1875, 0.4201, 0.25, 0.4045, 0.25, 0.4045, 0.1875, 0.4045, 0.375, 0.4045, 0.4375, 0.389, 0.4375, 0.389, 0.375, 0.4045, 0.8125, 0.4045, 0.875, 0.389, 0.875, 0.389, 0.8125, 0.4045, 0.3125, 0.4045, 0.375, 0.389, 0.375, 0.389, 0.3125, 0.4045, 0.75, 0.4045, 0.8125, 0.389, 0.8125, 0.389, 0.75, 0.4045, 0.25, 0.4045, 0.3125, 0.389, 0.3125, 0.389, 0.25, 0.4045, 0.6875, 0.4045, 0.75, 0.389, 0.75, 0.389, 0.6875, 0.4045, 0.1875, 0.4045, 0.25, 0.389, 0.25, 0.389, 0.1875, 0.4045, 0.625, 0.4045, 0.6875, 0.389, 0.6875, 0.389, 0.625, 0.4045, 0.125, 0.4045, 0.1875, 0.389, 0.1875, 0.389, 0.125, 0.4045, 0.5625, 0.4045, 0.625, 0.389, 0.625, 0.389, 0.5625, 0.4045, 0.0625, 0.4045, 0.125, 0.389, 0.125, 0.389, 0.0625, 0.4045, 0.5, 0.4045, 0.5625, 0.389, 0.5625, 0.389, 0.5, 0.4045, 0.9375, 0.2257, 1.0, 0.389, 0.9375, 0.2329, 0.0, 0.4045, 0.0625, 0.389, 0.0625, 0.4045, 0.4375, 0.4045, 0.5, 0.389, 0.5, 0.389, 0.4375, 0.4045, 0.875, 0.4045, 0.9375, 0.389, 0.9375, 0.389, 0.875, 0.389, 0.125, 0.389, 0.1875, 0.3735, 0.1875, 0.3735, 0.125, 0.389, 0.5625, 0.389, 0.625, 0.3735, 0.625, 0.3735, 0.5625, 0.389, 0.0625, 0.389, 0.125, 0.3735, 0.125, 0.3735, 0.0625, 0.389, 0.5, 0.389, 0.5625, 0.3735, 0.5625, 0.3735, 0.5, 0.389, 0.9375, 0.2257, 1.0, 0.3735, 0.9375, 0.2329, 0.0, 0.389, 0.0625, 0.3735, 0.0625, 0.389, 0.4375, 0.389, 0.5, 0.3735, 0.5, 0.3735, 0.4375, 0.389, 0.875, 0.389, 0.9375, 0.3735, 0.9375, 0.3735, 0.875, 0.389, 0.375, 0.389, 0.4375, 0.3735, 0.4375, 0.3735, 0.375, 0.389, 0.8125, 0.389, 0.875, 0.3735, 0.875, 0.3735, 0.8125, 0.389, 0.3125, 0.389, 0.375, 0.3735, 0.375, 0.3735, 0.3125, 0.389, 0.75, 0.389, 0.8125, 0.3735, 0.8125, 0.3735, 0.75, 0.389, 0.25, 0.389, 0.3125, 0.3735, 0.3125, 0.3735, 0.25, 0.389, 0.6875, 0.389, 0.75, 0.3735, 0.75, 0.3735, 0.6875, 0.389, 0.1875, 0.389, 0.25, 0.3735, 0.25, 0.3735, 0.1875, 0.389, 0.625, 0.389, 0.6875, 0.3735, 0.6875, 0.3735, 0.625, 0.3735, 0.8125, 0.3735, 0.875, 0.3579, 0.875, 0.3579, 0.8125, 0.3735, 0.3125, 0.3735, 0.375, 0.3579, 0.375, 0.3579, 0.3125, 0.3735, 0.75, 0.3735, 0.8125, 0.3579, 0.8125, 0.3579, 0.75, 0.3735, 0.25, 0.3735, 0.3125, 0.3579, 0.3125, 0.3579, 0.25, 0.3735, 0.6875, 0.3735, 0.75, 0.3579, 0.75, 0.3579, 0.6875, 0.3735, 0.1875, 0.3735, 0.25, 0.3579, 0.25, 0.3579, 0.1875, 0.3735, 0.625, 0.3735, 0.6875, 0.3579, 0.6875, 0.3579, 0.625, 0.3735, 0.125, 0.3735, 0.1875, 0.3579, 0.1875, 0.3579, 0.125, 0.3735, 0.5625, 0.3735, 0.625, 0.3579, 0.625, 0.3579, 0.5625, 0.3735, 0.0625, 0.3735, 0.125, 0.3579, 0.125, 0.3579, 0.0625, 0.3735, 0.5, 0.3735, 0.5625, 0.3579, 0.5625, 0.3579, 0.5, 0.3735, 0.9375, 0.2257, 1.0, 0.3579, 0.9375, 0.2329, 0.0, 0.3735, 0.0625, 0.3579, 0.0625, 0.3735, 0.4375, 0.3735, 0.5, 0.3579, 0.5, 0.3579, 0.4375, 0.3735, 0.875, 0.3735, 0.9375, 0.3579, 0.9375, 0.3579, 0.875, 0.3735, 0.375, 0.3735, 0.4375, 0.3579, 0.4375, 0.3579, 0.375, 0.3579, 0.5625, 0.3579, 0.625, 0.3424, 0.625, 0.3424, 0.5625, 0.3579, 0.0625, 0.3579, 0.125, 0.3424, 0.125, 0.3424, 0.0625, 0.3579, 0.5, 0.3579, 0.5625, 0.3424, 0.5625, 0.3424, 0.5, 0.3579, 0.9375, 0.2257, 1.0, 0.3424, 0.9375, 0.2329, 0.0, 0.3579, 0.0625, 0.3424, 0.0625, 0.3579, 0.4375, 0.3579, 0.5, 0.3424, 0.5, 0.3424, 0.4375, 0.3579, 0.875, 0.3579, 0.9375, 0.3424, 0.9375, 0.3424, 0.875, 0.3579, 0.375, 0.3579, 0.4375, 0.3424, 0.4375, 0.3424, 0.375, 0.3579, 0.8125, 0.3579, 0.875, 0.3424, 0.875, 0.3424, 0.8125, 0.3579, 0.3125, 0.3579, 0.375, 0.3424, 0.375, 0.3424, 0.3125, 0.3579, 0.75, 0.3579, 0.8125, 0.3424, 0.8125, 0.3424, 0.75, 0.3579, 0.25, 0.3579, 0.3125, 0.3424, 0.3125, 0.3424, 0.25, 0.3579, 0.6875, 0.3579, 0.75, 0.3424, 0.75, 0.3424, 0.6875, 0.3579, 0.1875, 0.3579, 0.25, 0.3424, 0.25, 0.3424, 0.1875, 0.3579, 0.625, 0.3579, 0.6875, 0.3424, 0.6875, 0.3424, 0.625, 0.3579, 0.125, 0.3579, 0.1875, 0.3424, 0.1875, 0.3424, 0.125, 0.3424, 0.3125, 0.3424, 0.375, 0.3269, 0.375, 0.3269, 0.3125, 0.3424, 0.75, 0.3424, 0.8125, 0.3269, 0.8125, 0.3269, 0.75, 0.3424, 0.25, 0.3424, 0.3125, 0.3269, 0.3125, 0.3269, 0.25, 0.3424, 0.6875, 0.3424, 0.75, 0.3269, 0.75, 0.3269, 0.6875, 0.3424, 0.1875, 0.3424, 0.25, 0.3269, 0.25, 0.3269, 0.1875, 0.3424, 0.625, 0.3424, 0.6875, 0.3269, 0.6875, 0.3269, 0.625, 0.3424, 0.125, 0.3424, 0.1875, 0.3269, 0.1875, 0.3269, 0.125, 0.3424, 0.5625, 0.3424, 0.625, 0.3269, 0.625, 0.3269, 0.5625, 0.3424, 0.0625, 0.3424, 0.125, 0.3269, 0.125, 0.3269, 0.0625, 0.3424, 0.5, 0.3424, 0.5625, 0.3269, 0.5625, 0.3269, 0.5, 0.3424, 0.9375, 0.2257, 1.0, 0.3269, 0.9375, 0.2329, 0.0, 0.3424, 0.0625, 0.3269, 0.0625, 0.3424, 0.4375, 0.3424, 0.5, 0.3269, 0.5, 0.3269, 0.4375, 0.3424, 0.875, 0.3424, 0.9375, 0.3269, 0.9375, 0.3269, 0.875, 0.3424, 0.375, 0.3424, 0.4375, 0.3269, 0.4375, 0.3269, 0.375, 0.3424, 0.8125, 0.3424, 0.875, 0.3269, 0.875, 0.3269, 0.8125, 0.3269, 0.0625, 0.3269, 0.125, 0.3114, 0.125, 0.3114, 0.0625, 0.3269, 0.5, 0.3269, 0.5625, 0.3114, 0.5625, 0.3114, 0.5, 0.3269, 0.9375, 0.2257, 1.0, 0.3114, 0.9375, 0.2329, 0.0, 0.3269, 0.0625, 0.3114, 0.0625, 0.3269, 0.4375, 0.3269, 0.5, 0.3114, 0.5, 0.3114, 0.4375, 0.3269, 0.875, 0.3269, 0.9375, 0.3114, 0.9375, 0.3114, 0.875, 0.3269, 0.375, 0.3269, 0.4375, 0.3114, 0.4375, 0.3114, 0.375, 0.3269, 0.8125, 0.3269, 0.875, 0.3114, 0.875, 0.3114, 0.8125, 0.3269, 0.3125, 0.3269, 0.375, 0.3114, 0.375, 0.3114, 0.3125, 0.3269, 0.75, 0.3269, 0.8125, 0.3114, 0.8125, 0.3114, 0.75, 0.3269, 0.25, 0.3269, 0.3125, 0.3114, 0.3125, 0.3114, 0.25, 0.3269, 0.6875, 0.3269, 0.75, 0.3114, 0.75, 0.3114, 0.6875, 0.3269, 0.1875, 0.3269, 0.25, 0.3114, 0.25, 0.3114, 0.1875, 0.3269, 0.625, 0.3269, 0.6875, 0.3114, 0.6875, 0.3114, 0.625, 0.3269, 0.125, 0.3269, 0.1875, 0.3114, 0.1875, 0.3114, 0.125, 0.3269, 0.5625, 0.3269, 0.625, 0.3114, 0.625, 0.3114, 0.5625, 0.3114, 0.25, 0.3114, 0.3125, 0.2958, 0.3125, 0.2958, 0.25, 0.3114, 0.6875, 0.3114, 0.75, 0.2958, 0.75, 0.2958, 0.6875, 0.3114, 0.1875, 0.3114, 0.25, 0.2958, 0.25, 0.2958, 0.1875, 0.3114, 0.625, 0.3114, 0.6875, 0.2958, 0.6875, 0.2958, 0.625, 0.3114, 0.125, 0.3114, 0.1875, 0.2958, 0.1875, 0.2958, 0.125, 0.3114, 0.5625, 0.3114, 0.625, 0.2958, 0.625, 0.2958, 0.5625, 0.3114, 0.0625, 0.3114, 0.125, 0.2958, 0.125, 0.2958, 0.0625, 0.3114, 0.5, 0.3114, 0.5625, 0.2958, 0.5625, 0.2958, 0.5, 0.3114, 0.9375, 0.2257, 1.0, 0.2958, 0.9375, 0.2329, 0.0, 0.3114, 0.0625, 0.2958, 0.0625, 0.3114, 0.4375, 0.3114, 0.5, 0.2958, 0.5, 0.2958, 0.4375, 0.3114, 0.875, 0.3114, 0.9375, 0.2958, 0.9375, 0.2958, 0.875, 0.3114, 0.375, 0.3114, 0.4375, 0.2958, 0.4375, 0.2958, 0.375, 0.3114, 0.8125, 0.3114, 0.875, 0.2958, 0.875, 0.2958, 0.8125, 0.3114, 0.3125, 0.3114, 0.375, 0.2958, 0.375, 0.2958, 0.3125, 0.3114, 0.75, 0.3114, 0.8125, 0.2958, 0.8125, 0.2958, 0.75, 0.2958, 0.9375, 0.2257, 1.0, 0.2803, 0.9375, 0.2329, 0.0, 0.2958, 0.0625, 0.2803, 0.0625, 0.2958, 0.4375, 0.2958, 0.5, 0.2803, 0.5, 0.2803, 0.4375, 0.2958, 0.875, 0.2958, 0.9375, 0.2803, 0.9375, 0.2803, 0.875, 0.2958, 0.375, 0.2958, 0.4375, 0.2803, 0.4375, 0.2803, 0.375, 0.2958, 0.8125, 0.2958, 0.875, 0.2803, 0.875, 0.2803, 0.8125, 0.2958, 0.3125, 0.2958, 0.375, 0.2803, 0.375, 0.2803, 0.3125, 0.2958, 0.75, 0.2958, 0.8125, 0.2803, 0.8125, 0.2803, 0.75, 0.2958, 0.25, 0.2958, 0.3125, 0.2803, 0.3125, 0.2803, 0.25, 0.2958, 0.6875, 0.2958, 0.75, 0.2803, 0.75, 0.2803, 0.6875, 0.2958, 0.1875, 0.2958, 0.25, 0.2803, 0.25, 0.2803, 0.1875, 0.2958, 0.625, 0.2958, 0.6875, 0.2803, 0.6875, 0.2803, 0.625, 0.2958, 0.125, 0.2958, 0.1875, 0.2803, 0.1875, 0.2803, 0.125, 0.2958, 0.5625, 0.2958, 0.625, 0.2803, 0.625, 0.2803, 0.5625, 0.2958, 0.0625, 0.2958, 0.125, 0.2803, 0.125, 0.2803, 0.0625, 0.2958, 0.5, 0.2958, 0.5625, 0.2803, 0.5625, 0.2803, 0.5, 0.2803, 0.6875, 0.2803, 0.75, 0.2648, 0.75, 0.2648, 0.6875, 0.2803, 0.1875, 0.2803, 0.25, 0.2648, 0.25, 0.2648, 0.1875, 0.2803, 0.625, 0.2803, 0.6875, 0.2648, 0.6875, 0.2648, 0.625, 0.2803, 0.125, 0.2803, 0.1875, 0.2648, 0.1875, 0.2648, 0.125, 0.2803, 0.5625, 0.2803, 0.625, 0.2648, 0.625, 0.2648, 0.5625, 0.2803, 0.0625, 0.2803, 0.125, 0.2648, 0.125, 0.2648, 0.0625, 0.2803, 0.5, 0.2803, 0.5625, 0.2648, 0.5625, 0.2648, 0.5, 0.2803, 0.9375, 0.2257, 1.0, 0.2648, 0.9375, 0.2329, 0.0, 0.2803, 0.0625, 0.2648, 0.0625, 0.2803, 0.4375, 0.2803, 0.5, 0.2648, 0.5, 0.2648, 0.4375, 0.2803, 0.875, 0.2803, 0.9375, 0.2648, 0.9375, 0.2648, 0.875, 0.2803, 0.375, 0.2803, 0.4375, 0.2648, 0.4375, 0.2648, 0.375, 0.2803, 0.8125, 0.2803, 0.875, 0.2648, 0.875, 0.2648, 0.8125, 0.2803, 0.3125, 0.2803, 0.375, 0.2648, 0.375, 0.2648, 0.3125, 0.2803, 0.75, 0.2803, 0.8125, 0.2648, 0.8125, 0.2648, 0.75, 0.2803, 0.25, 0.2803, 0.3125, 0.2648, 0.3125, 0.2648, 0.25, 0.2648, 0.4375, 0.2648, 0.5, 0.2492, 0.5, 0.2492, 0.4375, 0.2648, 0.875, 0.2648, 0.9375, 0.2492, 0.9375, 0.2492, 0.875, 0.2648, 0.375, 0.2648, 0.4375, 0.2492, 0.4375, 0.2492, 0.375, 0.2648, 0.8125, 0.2648, 0.875, 0.2492, 0.875, 0.2492, 0.8125, 0.2648, 0.3125, 0.2648, 0.375, 0.2492, 0.375, 0.2492, 0.3125, 0.2648, 0.75, 0.2648, 0.8125, 0.2492, 0.8125, 0.2492, 0.75, 0.2648, 0.25, 0.2648, 0.3125, 0.2492, 0.3125, 0.2492, 0.25, 0.2648, 0.6875, 0.2648, 0.75, 0.2492, 0.75, 0.2492, 0.6875, 0.2648, 0.1875, 0.2648, 0.25, 0.2492, 0.25, 0.2492, 0.1875, 0.2648, 0.625, 0.2648, 0.6875, 0.2492, 0.6875, 0.2492, 0.625, 0.2648, 0.125, 0.2648, 0.1875, 0.2492, 0.1875, 0.2492, 0.125, 0.2648, 0.5625, 0.2648, 0.625, 0.2492, 0.625, 0.2492, 0.5625, 0.2648, 0.0625, 0.2648, 0.125, 0.2492, 0.125, 0.2492, 0.0625, 0.2648, 0.5, 0.2648, 0.5625, 0.2492, 0.5625, 0.2492, 0.5, 0.2648, 0.9375, 0.2257, 1.0, 0.2492, 0.9375, 0.2329, 0.0, 0.2648, 0.0625, 0.2492, 0.0625, 0.2492, 0.1875, 0.2492, 0.25, 0.2337, 0.25, 0.2337, 0.1875, 0.2492, 0.625, 0.2492, 0.6875, 0.2337, 0.6875, 0.2337, 0.625, 0.2492, 0.125, 0.2492, 0.1875, 0.2337, 0.1875, 0.2337, 0.125, 0.2492, 0.5625, 0.2492, 0.625, 0.2337, 0.625, 0.2337, 0.5625, 0.2492, 0.0625, 0.2492, 0.125, 0.2337, 0.125, 0.2337, 0.0625, 0.2492, 0.5, 0.2492, 0.5625, 0.2337, 0.5625, 0.2337, 0.5, 0.2492, 0.9375, 0.2257, 1.0, 0.2337, 0.9375, 0.2329, 0.0, 0.2492, 0.0625, 0.2337, 0.0625, 0.2492, 0.4375, 0.2492, 0.5, 0.2337, 0.5, 0.2337, 0.4375, 0.2492, 0.875, 0.2492, 0.9375, 0.2337, 0.9375, 0.2337, 0.875, 0.2492, 0.375, 0.2492, 0.4375, 0.2337, 0.4375, 0.2337, 0.375, 0.2492, 0.8125, 0.2492, 0.875, 0.2337, 0.875, 0.2337, 0.8125, 0.2492, 0.3125, 0.2492, 0.375, 0.2337, 0.375, 0.2337, 0.3125, 0.2492, 0.75, 0.2492, 0.8125, 0.2337, 0.8125, 0.2337, 0.75, 0.2492, 0.25, 0.2492, 0.3125, 0.2337, 0.3125, 0.2337, 0.25, 0.2492, 0.6875, 0.2492, 0.75, 0.2337, 0.75, 0.2337, 0.6875, 0.2337, 0.875, 0.2337, 0.9375, 0.2182, 0.9375, 0.2182, 0.875, 0.2337, 0.375, 0.2337, 0.4375, 0.2182, 0.4375, 0.2182, 0.375, 0.2337, 0.8125, 0.2337, 0.875, 0.2182, 0.875, 0.2182, 0.8125, 0.2337, 0.3125, 0.2337, 0.375, 0.2182, 0.375, 0.2182, 0.3125, 0.2337, 0.75, 0.2337, 0.8125, 0.2182, 0.8125, 0.2182, 0.75, 0.2337, 0.25, 0.2337, 0.3125, 0.2182, 0.3125, 0.2182, 0.25, 0.2337, 0.6875, 0.2337, 0.75, 0.2182, 0.75, 0.2182, 0.6875, 0.2337, 0.1875, 0.2337, 0.25, 0.2182, 0.25, 0.2182, 0.1875, 0.2337, 0.625, 0.2337, 0.6875, 0.2182, 0.6875, 0.2182, 0.625, 0.2337, 0.125, 0.2337, 0.1875, 0.2182, 0.1875, 0.2182, 0.125, 0.2337, 0.5625, 0.2337, 0.625, 0.2182, 0.625, 0.2182, 0.5625, 0.2337, 0.0625, 0.2337, 0.125, 0.2182, 0.125, 0.2182, 0.0625, 0.2337, 0.5, 0.2337, 0.5625, 0.2182, 0.5625, 0.2182, 0.5, 0.2337, 0.9375, 0.2257, 1.0, 0.2182, 0.9375, 0.2329, 0.0, 0.2337, 0.0625, 0.2182, 0.0625, 0.2337, 0.4375, 0.2337, 0.5, 0.2182, 0.5, 0.2182, 0.4375, 0.2182, 0.625, 0.2182, 0.6875, 0.2027, 0.6875, 0.2027, 0.625, 0.2182, 0.125, 0.2182, 0.1875, 0.2027, 0.1875, 0.2027, 0.125, 0.2182, 0.5625, 0.2182, 0.625, 0.2027, 0.625, 0.2027, 0.5625, 0.2182, 0.0625, 0.2182, 0.125, 0.2027, 0.125, 0.2027, 0.0625, 0.2182, 0.5, 0.2182, 0.5625, 0.2027, 0.5625, 0.2027, 0.5, 0.2182, 0.9375, 0.2257, 1.0, 0.2027, 0.9375, 0.2329, 0.0, 0.2182, 0.0625, 0.2027, 0.0625, 0.2182, 0.4375, 0.2182, 0.5, 0.2027, 0.5, 0.2027, 0.4375, 0.2182, 0.875, 0.2182, 0.9375, 0.2027, 0.9375, 0.2027, 0.875, 0.2182, 0.375, 0.2182, 0.4375, 0.2027, 0.4375, 0.2027, 0.375, 0.2182, 0.8125, 0.2182, 0.875, 0.2027, 0.875, 0.2027, 0.8125, 0.2182, 0.3125, 0.2182, 0.375, 0.2027, 0.375, 0.2027, 0.3125, 0.2182, 0.75, 0.2182, 0.8125, 0.2027, 0.8125, 0.2027, 0.75, 0.2182, 0.25, 0.2182, 0.3125, 0.2027, 0.3125, 0.2027, 0.25, 0.2182, 0.6875, 0.2182, 0.75, 0.2027, 0.75, 0.2027, 0.6875, 0.2182, 0.1875, 0.2182, 0.25, 0.2027, 0.25, 0.2027, 0.1875, 0.2027, 0.375, 0.2027, 0.4375, 0.1871, 0.4375, 0.1871, 0.375, 0.2027, 0.8125, 0.2027, 0.875, 0.1871, 0.875, 0.1871, 0.8125, 0.2027, 0.3125, 0.2027, 0.375, 0.1871, 0.375, 0.1871, 0.3125, 0.2027, 0.75, 0.2027, 0.8125, 0.1871, 0.8125, 0.1871, 0.75, 0.2027, 0.25, 0.2027, 0.3125, 0.1871, 0.3125, 0.1871, 0.25, 0.2027, 0.6875, 0.2027, 0.75, 0.1871, 0.75, 0.1871, 0.6875, 0.2027, 0.1875, 0.2027, 0.25, 0.1871, 0.25, 0.1871, 0.1875, 0.2027, 0.625, 0.2027, 0.6875, 0.1871, 0.6875, 0.1871, 0.625, 0.2027, 0.125, 0.2027, 0.1875, 0.1871, 0.1875, 0.1871, 0.125, 0.2027, 0.5625, 0.2027, 0.625, 0.1871, 0.625, 0.1871, 0.5625, 0.2027, 0.0625, 0.2027, 0.125, 0.1871, 0.125, 0.1871, 0.0625, 0.2027, 0.5, 0.2027, 0.5625, 0.1871, 0.5625, 0.1871, 0.5, 0.2027, 0.9375, 0.2257, 1.0, 0.1871, 0.9375, 0.2329, 0.0, 0.2027, 0.0625, 0.1871, 0.0625, 0.2027, 0.4375, 0.2027, 0.5, 0.1871, 0.5, 0.1871, 0.4375, 0.2027, 0.875, 0.2027, 0.9375, 0.1871, 0.9375, 0.1871, 0.875, 0.1871, 0.125, 0.1871, 0.1875, 0.1716, 0.1875, 0.1716, 0.125, 0.1871, 0.5625, 0.1871, 0.625, 0.1716, 0.625, 0.1716, 0.5625, 0.1871, 0.0625, 0.1871, 0.125, 0.1716, 0.125, 0.1716, 0.0625, 0.1871, 0.5, 0.1871, 0.5625, 0.1716, 0.5625, 0.1716, 0.5, 0.1871, 0.9375, 0.2257, 1.0, 0.1716, 0.9375, 0.2329, 0.0, 0.1871, 0.0625, 0.1716, 0.0625, 0.1871, 0.4375, 0.1871, 0.5, 0.1716, 0.5, 0.1716, 0.4375, 0.1871, 0.875, 0.1871, 0.9375, 0.1716, 0.9375, 0.1716, 0.875, 0.1871, 0.375, 0.1871, 0.4375, 0.1716, 0.4375, 0.1716, 0.375, 0.1871, 0.8125, 0.1871, 0.875, 0.1716, 0.875, 0.1716, 0.8125, 0.1871, 0.3125, 0.1871, 0.375, 0.1716, 0.375, 0.1716, 0.3125, 0.1871, 0.75, 0.1871, 0.8125, 0.1716, 0.8125, 0.1716, 0.75, 0.1871, 0.25, 0.1871, 0.3125, 0.1716, 0.3125, 0.1716, 0.25, 0.1871, 0.6875, 0.1871, 0.75, 0.1716, 0.75, 0.1716, 0.6875, 0.1871, 0.1875, 0.1871, 0.25, 0.1716, 0.25, 0.1716, 0.1875, 0.1871, 0.625, 0.1871, 0.6875, 0.1716, 0.6875, 0.1716, 0.625, 0.1716, 0.3125, 0.1716, 0.375, 0.1561, 0.375, 0.1561, 0.3125, 0.1716, 0.75, 0.1716, 0.8125, 0.1561, 0.8125, 0.1561, 0.75, 0.1716, 0.25, 0.1716, 0.3125, 0.1561, 0.3125, 0.1561, 0.25, 0.1716, 0.6875, 0.1716, 0.75, 0.1561, 0.75, 0.1561, 0.6875, 0.1716, 0.1875, 0.1716, 0.25, 0.1561, 0.25, 0.1561, 0.1875, 0.1716, 0.625, 0.1716, 0.6875, 0.1561, 0.6875, 0.1561, 0.625, 0.1716, 0.125, 0.1716, 0.1875, 0.1561, 0.1875, 0.1561, 0.125, 0.1716, 0.5625, 0.1716, 0.625, 0.1561, 0.625, 0.1561, 0.5625, 0.1716, 0.0625, 0.1716, 0.125, 0.1561, 0.125, 0.1561, 0.0625, 0.1716, 0.5, 0.1716, 0.5625, 0.1561, 0.5625, 0.1561, 0.5, 0.1716, 0.9375, 0.2257, 1.0, 0.1561, 0.9375, 0.2329, 0.0, 0.1716, 0.0625, 0.1561, 0.0625, 0.1716, 0.4375, 0.1716, 0.5, 0.1561, 0.5, 0.1561, 0.4375, 0.1716, 0.875, 0.1716, 0.9375, 0.1561, 0.9375, 0.1561, 0.875, 0.1716, 0.375, 0.1716, 0.4375, 0.1561, 0.4375, 0.1561, 0.375, 0.1716, 0.8125, 0.1716, 0.875, 0.1561, 0.875, 0.1561, 0.8125, 0.1561, 0.0625, 0.1561, 0.125, 0.1405, 0.125, 0.1405, 0.0625, 0.1561, 0.5, 0.1561, 0.5625, 0.1405, 0.5625, 0.1405, 0.5, 0.1561, 0.9375, 0.2257, 1.0, 0.1405, 0.9375, 0.2329, 0.0, 0.1561, 0.0625, 0.1405, 0.0625, 0.1561, 0.4375, 0.1561, 0.5, 0.1405, 0.5, 0.1405, 0.4375, 0.1561, 0.875, 0.1561, 0.9375, 0.1405, 0.9375, 0.1405, 0.875, 0.1561, 0.375, 0.1561, 0.4375, 0.1405, 0.4375, 0.1405, 0.375, 0.1561, 0.8125, 0.1561, 0.875, 0.1405, 0.875, 0.1405, 0.8125, 0.1561, 0.3125, 0.1561, 0.375, 0.1405, 0.375, 0.1405, 0.3125, 0.1561, 0.75, 0.1561, 0.8125, 0.1405, 0.8125, 0.1405, 0.75, 0.1561, 0.25, 0.1561, 0.3125, 0.1405, 0.3125, 0.1405, 0.25, 0.1561, 0.6875, 0.1561, 0.75, 0.1405, 0.75, 0.1405, 0.6875, 0.1561, 0.1875, 0.1561, 0.25, 0.1405, 0.25, 0.1405, 0.1875, 0.1561, 0.625, 0.1561, 0.6875, 0.1405, 0.6875, 0.1405, 0.625, 0.1561, 0.125, 0.1561, 0.1875, 0.1405, 0.1875, 0.1405, 0.125, 0.1561, 0.5625, 0.1561, 0.625, 0.1405, 0.625, 0.1405, 0.5625, 0.1405, 0.75, 0.1405, 0.8125, 0.125, 0.8125, 0.125, 0.75, 0.1405, 0.25, 0.1405, 0.3125, 0.125, 0.3125, 0.125, 0.25, 0.1405, 0.6875, 0.1405, 0.75, 0.125, 0.75, 0.125, 0.6875, 0.1405, 0.1875, 0.1405, 0.25, 0.125, 0.25, 0.125, 0.1875, 0.1405, 0.625, 0.1405, 0.6875, 0.125, 0.6875, 0.125, 0.625, 0.1405, 0.125, 0.1405, 0.1875, 0.125, 0.1875, 0.125, 0.125, 0.1405, 0.5625, 0.1405, 0.625, 0.125, 0.625, 0.125, 0.5625, 0.1405, 0.0625, 0.1405, 0.125, 0.125, 0.125, 0.125, 0.0625, 0.1405, 0.5, 0.1405, 0.5625, 0.125, 0.5625, 0.125, 0.5, 0.1405, 0.9375, 0.2257, 1.0, 0.125, 0.9375, 0.2329, 0.0, 0.1405, 0.0625, 0.125, 0.0625, 0.1405, 0.4375, 0.1405, 0.5, 0.125, 0.5, 0.125, 0.4375, 0.1405, 0.875, 0.1405, 0.9375, 0.125, 0.9375, 0.125, 0.875, 0.1405, 0.375, 0.1405, 0.4375, 0.125, 0.4375, 0.125, 0.375, 0.1405, 0.8125, 0.1405, 0.875, 0.125, 0.875, 0.125, 0.8125, 0.1405, 0.3125, 0.1405, 0.375, 0.125, 0.375, 0.125, 0.3125, 0.125, 0.5, 0.125, 0.5625, 0.1095, 0.5625, 0.1095, 0.5, 0.125, 0.9375, 0.2257, 1.0, 0.1095, 0.9375, 0.2329, 0.0, 0.125, 0.0625, 0.1095, 0.0625, 0.125, 0.4375, 0.125, 0.5, 0.1095, 0.5, 0.1095, 0.4375, 0.125, 0.875, 0.125, 0.9375, 0.1095, 0.9375, 0.1095, 0.875, 0.125, 0.375, 0.125, 0.4375, 0.1095, 0.4375, 0.1095, 0.375, 0.125, 0.8125, 0.125, 0.875, 0.1095, 0.875, 0.1095, 0.8125, 0.125, 0.3125, 0.125, 0.375, 0.1095, 0.375, 0.1095, 0.3125, 0.125, 0.75, 0.125, 0.8125, 0.1095, 0.8125, 0.1095, 0.75, 0.125, 0.25, 0.125, 0.3125, 0.1095, 0.3125, 0.1095, 0.25, 0.125, 0.6875, 0.125, 0.75, 0.1095, 0.75, 0.1095, 0.6875, 0.125, 0.1875, 0.125, 0.25, 0.1095, 0.25, 0.1095, 0.1875, 0.125, 0.625, 0.125, 0.6875, 0.1095, 0.6875, 0.1095, 0.625, 0.125, 0.125, 0.125, 0.1875, 0.1095, 0.1875, 0.1095, 0.125, 0.125, 0.5625, 0.125, 0.625, 0.1095, 0.625, 0.1095, 0.5625, 0.125, 0.0625, 0.125, 0.125, 0.1095, 0.125, 0.1095, 0.0625, 0.1095, 0.25, 0.1095, 0.3125, 0.09396, 0.3125, 0.09396, 0.25, 0.1095, 0.6875, 0.1095, 0.75, 0.09396, 0.75, 0.09396, 0.6875, 0.1095, 0.1875, 0.1095, 0.25, 0.09396, 0.25, 0.09396, 0.1875, 0.1095, 0.625, 0.1095, 0.6875, 0.09396, 0.6875, 0.09396, 0.625, 0.1095, 0.125, 0.1095, 0.1875, 0.09396, 0.1875, 0.09396, 0.125, 0.1095, 0.5625, 0.1095, 0.625, 0.09396, 0.625, 0.09396, 0.5625, 0.1095, 0.0625, 0.1095, 0.125, 0.09396, 0.125, 0.09396, 0.0625, 0.1095, 0.5, 0.1095, 0.5625, 0.09396, 0.5625, 0.09396, 0.5, 0.1095, 0.9375, 0.2257, 1.0, 0.09396, 0.9375, 0.2329, 0.0, 0.1095, 0.0625, 0.09396, 0.0625, 0.1095, 0.4375, 0.1095, 0.5, 0.09396, 0.5, 0.09396, 0.4375, 0.1095, 0.875, 0.1095, 0.9375, 0.09396, 0.9375, 0.09396, 0.875, 0.1095, 0.375, 0.1095, 0.4375, 0.09396, 0.4375, 0.09396, 0.375, 0.1095, 0.8125, 0.1095, 0.875, 0.09396, 0.875, 0.09396, 0.8125, 0.1095, 0.3125, 0.1095, 0.375, 0.09396, 0.375, 0.09396, 0.3125, 0.1095, 0.75, 0.1095, 0.8125, 0.09396, 0.8125, 0.09396, 0.75, 0.09396, 0.9375, 0.2257, 1.0, 0.07843, 0.9375, 0.2329, 0.0, 0.09396, 0.0625, 0.07843, 0.0625, 0.09396, 0.4375, 0.09396, 0.5, 0.07843, 0.5, 0.07843, 0.4375, 0.09396, 0.875, 0.09396, 0.9375, 0.07843, 0.9375, 0.07843, 0.875, 0.09396, 0.375, 0.09396, 0.4375, 0.07843, 0.4375, 0.07843, 0.375, 0.09396, 0.8125, 0.09396, 0.875, 0.07843, 0.875, 0.07843, 0.8125, 0.09396, 0.3125, 0.09396, 0.375, 0.07843, 0.375, 0.07843, 0.3125, 0.09396, 0.75, 0.09396, 0.8125, 0.07843, 0.8125, 0.07843, 0.75, 0.09396, 0.25, 0.09396, 0.3125, 0.07843, 0.3125, 0.07843, 0.25, 0.09396, 0.6875, 0.09396, 0.75, 0.07843, 0.75, 0.07843, 0.6875, 0.09396, 0.1875, 0.09396, 0.25, 0.07843, 0.25, 0.07843, 0.1875, 0.09396, 0.625, 0.09396, 0.6875, 0.07843, 0.6875, 0.07843, 0.625, 0.09396, 0.125, 0.09396, 0.1875, 0.07843, 0.1875, 0.07843, 0.125, 0.09396, 0.5625, 0.09396, 0.625, 0.07843, 0.625, 0.07843, 0.5625, 0.09396, 0.0625, 0.09396, 0.125, 0.07843, 0.125, 0.07843, 0.0625, 0.09396, 0.5, 0.09396, 0.5625, 0.07843, 0.5625, 0.07843, 0.5, 0.07843, 0.6875, 0.07843, 0.75, 0.0629, 0.75, 0.0629, 0.6875, 0.07843, 0.1875, 0.07843, 0.25, 0.0629, 0.25, 0.0629, 0.1875, 0.07843, 0.625, 0.07843, 0.6875, 0.0629, 0.6875, 0.0629, 0.625, 0.07843, 0.125, 0.07843, 0.1875, 0.0629, 0.1875, 0.0629, 0.125, 0.07843, 0.5625, 0.07843, 0.625, 0.0629, 0.625, 0.0629, 0.5625, 0.07843, 0.0625, 0.07843, 0.125, 0.0629, 0.125, 0.0629, 0.0625, 0.07843, 0.5, 0.07843, 0.5625, 0.0629, 0.5625, 0.0629, 0.5, 0.07843, 0.9375, 0.2257, 1.0, 0.0629, 0.9375, 0.2329, 0.0, 0.07843, 0.0625, 0.0629, 0.0625, 0.07843, 0.4375, 0.07843, 0.5, 0.0629, 0.5, 0.0629, 0.4375, 0.07843, 0.875, 0.07843, 0.9375, 0.0629, 0.9375, 0.0629, 0.875, 0.07843, 0.375, 0.07843, 0.4375, 0.0629, 0.4375, 0.0629, 0.375, 0.07843, 0.8125, 0.07843, 0.875, 0.0629, 0.875, 0.0629, 0.8125, 0.07843, 0.3125, 0.07843, 0.375, 0.0629, 0.375, 0.0629, 0.3125, 0.07843, 0.75, 0.07843, 0.8125, 0.0629, 0.8125, 0.0629, 0.75, 0.07843, 0.25, 0.07843, 0.3125, 0.0629, 0.3125, 0.0629, 0.25, 0.0629, 0.4375, 0.0629, 0.5, 0.04737, 0.5, 0.04737, 0.4375, 0.0629, 0.875, 0.0629, 0.9375, 0.04737, 0.9375, 0.04737, 0.875, 0.0629, 0.375, 0.0629, 0.4375, 0.04737, 0.4375, 0.04737, 0.375, 0.0629, 0.8125, 0.0629, 0.875, 0.04737, 0.875, 0.04737, 0.8125, 0.0629, 0.3125, 0.0629, 0.375, 0.04737, 0.375, 0.04737, 0.3125, 0.0629, 0.75, 0.0629, 0.8125, 0.04737, 0.8125, 0.04737, 0.75, 0.0629, 0.25, 0.0629, 0.3125, 0.04737, 0.3125, 0.04737, 0.25, 0.0629, 0.6875, 0.0629, 0.75, 0.04737, 0.75, 0.04737, 0.6875, 0.0629, 0.1875, 0.0629, 0.25, 0.04737, 0.25, 0.04737, 0.1875, 0.0629, 0.625, 0.0629, 0.6875, 0.04737, 0.6875, 0.04737, 0.625, 0.0629, 0.125, 0.0629, 0.1875, 0.04737, 0.1875, 0.04737, 0.125, 0.0629, 0.5625, 0.0629, 0.625, 0.04737, 0.625, 0.04737, 0.5625, 0.0629, 0.0625, 0.0629, 0.125, 0.04737, 0.125, 0.04737, 0.0625, 0.0629, 0.5, 0.0629, 0.5625, 0.04737, 0.5625, 0.04737, 0.5, 0.0629, 0.9375, 0.2257, 1.0, 0.04737, 0.9375, 0.2329, 0.0, 0.0629, 0.0625, 0.04737, 0.0625, 0.04737, 0.1875, 0.04737, 0.25, 0.03184, 0.25, 0.03184, 0.1875, 0.04737, 0.625, 0.04737, 0.6875, 0.03184, 0.6875, 0.03184, 0.625, 0.04737, 0.125, 0.04737, 0.1875, 0.03184, 0.1875, 0.03184, 0.125, 0.04737, 0.5625, 0.04737, 0.625, 0.03184, 0.625, 0.03184, 0.5625, 0.04737, 0.0625, 0.04737, 0.125, 0.03184, 0.125, 0.03184, 0.0625, 0.04737, 0.5, 0.04737, 0.5625, 0.03184, 0.5625, 0.03184, 0.5, 0.04737, 0.9375, 0.2257, 1.0, 0.03184, 0.9375, 0.2329, 0.0, 0.04737, 0.0625, 0.03184, 0.0625, 0.04737, 0.4375, 0.04737, 0.5, 0.03184, 0.5, 0.03184, 0.4375, 0.04737, 0.875, 0.04737, 0.9375, 0.03184, 0.9375, 0.03184, 0.875, 0.04737, 0.375, 0.04737, 0.4375, 0.03184, 0.4375, 0.03184, 0.375, 0.04737, 0.8125, 0.04737, 0.875, 0.03184, 0.875, 0.03184, 0.8125, 0.04737, 0.3125, 0.04737, 0.375, 0.03184, 0.375, 0.03184, 0.3125, 0.04737, 0.75, 0.04737, 0.8125, 0.03184, 0.8125, 0.03184, 0.75, 0.04737, 0.25, 0.04737, 0.3125, 0.03184, 0.3125, 0.03184, 0.25, 0.04737, 0.6875, 0.04737, 0.75, 0.03184, 0.75, 0.03184, 0.6875, 0.03184, 0.375, 0.03184, 0.4375, 0.01631, 0.4375, 0.01631, 0.375, 0.03184, 0.8125, 0.03184, 0.875, 0.01631, 0.875, 0.01631, 0.8125, 0.03184, 0.3125, 0.03184, 0.375, 0.01631, 0.375, 0.01631, 0.3125, 0.03184, 0.75, 0.03184, 0.8125, 0.01631, 0.8125, 0.01631, 0.75, 0.03184, 0.25, 0.03184, 0.3125, 0.01631, 0.3125, 0.01631, 0.25, 0.03184, 0.6875, 0.03184, 0.75, 0.01631, 0.75, 0.01631, 0.6875, 0.03184, 0.1875, 0.03184, 0.25, 0.01631, 0.25, 0.01631, 0.1875, 0.03184, 0.625, 0.03184, 0.6875, 0.01631, 0.6875, 0.01631, 0.625, 0.03184, 0.125, 0.03184, 0.1875, 0.01631, 0.1875, 0.01631, 0.125, 0.03184, 0.5625, 0.03184, 0.625, 0.01631, 0.625, 0.01631, 0.5625, 0.03184, 0.0625, 0.03184, 0.125, 0.01631, 0.125, 0.01631, 0.0625, 0.03184, 0.5, 0.03184, 0.5625, 0.01631, 0.5625, 0.01631, 0.5, 0.03184, 0.9375, 0.2257, 1.0, 0.01631, 0.9375, 0.2329, 0.0, 0.03184, 0.0625, 0.01631, 0.0625, 0.03184, 0.4375, 0.03184, 0.5, 0.01631, 0.5, 0.01631, 0.4375, 0.03184, 0.875, 0.03184, 0.9375, 0.01631, 0.9375, 0.01631, 0.875, 0.01631, 0.125, 0.01631, 0.1875, 0.0007852, 0.1875, 0.0007852, 0.125, 0.01631, 0.5625, 0.01631, 0.625, 0.0007852, 0.625, 0.0007852, 0.5625, 0.01631, 0.0625, 0.01631, 0.125, 0.0007852, 0.125, 0.0007853, 0.0625, 0.01631, 0.5, 0.01631, 0.5625, 0.0007852, 0.5625, 0.0007852, 0.5, 0.5132, 0.9375, 0.7226, 1.0, 0.4977, 0.9375, 0.2329, 0.0, 0.01631, 0.0625, 0.0007853, 0.0625, 0.01631, 0.4375, 0.01631, 0.5, 0.0007852, 0.5, 0.0007852, 0.4375, 0.5132, 0.875, 0.5132, 0.9375, 0.4977, 0.9375, 0.4977, 0.875, 0.01631, 0.375, 0.01631, 0.4375, 0.0007852, 0.4375, 0.0007852, 0.375, 0.01631, 0.8125, 0.01631, 0.875, 0.0007852, 0.875, 0.0007852, 0.8125, 0.01631, 0.3125, 0.01631, 0.375, 0.0007852, 0.375, 0.0007852, 0.3125, 0.01631, 0.75, 0.01631, 0.8125, 0.0007852, 0.8125, 0.0007852, 0.75, 0.01631, 0.25, 0.01631, 0.3125, 0.0007852, 0.3125, 0.0007852, 0.25, 0.01631, 0.6875, 0.01631, 0.75, 0.0007852, 0.75, 0.0007852, 0.6875, 0.01631, 0.1875, 0.01631, 0.25, 0.0007852, 0.25, 0.0007852, 0.1875, 0.01631, 0.625, 0.01631, 0.6875, 0.0007852, 0.6875, 0.0007852, 0.625])
me_sphere.use_remesh_preserve_volume = False
me_sphere.use_remesh_preserve_attributes = False
me_sphere.use_mirror_vertex_groups = False
me_sphere.update()

# ---- objects
ob_sphere = bpy.data.objects.new('Sphere', me_sphere)
ob_lamp = bpy.data.objects.new('Lamp', light_lamp)
ob_camera = bpy.data.objects.new('Camera', cam_camera)

# ---- transforms, parenting, visibility, modifiers, constraints
ob_sphere.location = (0.0, 0.0, 0.0)
ob_sphere.lineart.crease_threshold = 0.0
ob_lamp.location = (4.076, 1.005, 5.904)
ob_lamp.rotation_euler = (0.6503, 0.05522, 1.866)
ob_lamp.lock_rotations_4d = False
ob_lamp.empty_display_type = 'ARROWS'
ob_lamp.color = (0.0, 0.0, 0.0, 0.0)
ob_lamp.lineart.crease_threshold = 0.0
ob_camera.location = (7.481, -6.508, 5.344)
ob_camera.rotation_euler = (1.109, 0.0, 0.8149)
ob_camera.lock_rotations_4d = False
ob_camera.empty_display_type = 'ARROWS'
ob_camera.color = (0.0, 0.0, 0.0, 0.0)
ob_camera.display_type = 'WIRE'
ob_camera.lineart.crease_threshold = 0.0

# ---- collection membership
col_collection_1.objects.link(ob_sphere)
col_collection_1.objects.link(ob_lamp)
col_collection_1.objects.link(ob_camera)

# ---- scene / render settings (as saved in the file)
scene.camera = ob_camera
scene.frame_start = 1; scene.frame_end = 250; scene.frame_set(1)
scene.render.engine = 'BLENDER_EEVEE_NEXT'
scene.render.resolution_percentage = 50
scene.render.dither_intensity = 0.0
scene.cycles.use_denoising = False
scene.cycles.samples = 128
scene.cycles.sampling_pattern = 'TABULATED_SOBOL'
scene.cycles.use_adaptive_sampling = False
scene.cycles.use_light_tree = False
scene.cycles.blur_glossy = 0.0
scene.cycles.sample_clamp_indirect = 0.0
scene.view_settings.view_transform = 'Standard'
bpy.context.view_layer.update()
